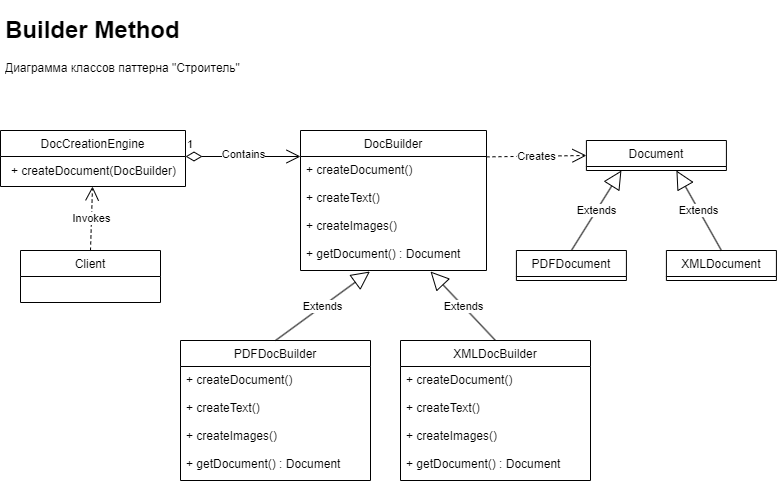

The diagram above was exported from draw.io. Its source (the exported page's mxGraphModel, read from the mxfile embedded in the PNG):
<mxGraphModel dx="1020" dy="504" grid="1" gridSize="10" guides="1" tooltips="1" connect="1" arrows="1" fold="1" page="1" pageScale="1" pageWidth="1169" pageHeight="827" math="0" shadow="0">
  <root>
    <mxCell id="0" />
    <mxCell id="1" parent="0" />
    <mxCell id="y2BS_3oHQd-WPR089kLP-18" value="&lt;h1&gt;Builder Method&lt;/h1&gt;&lt;p&gt;Диаграмма классов паттерна &quot;Строитель&quot;&lt;/p&gt;" style="text;html=1;strokeColor=none;fillColor=none;spacing=5;spacingTop=-20;whiteSpace=wrap;overflow=hidden;rounded=0;" parent="1" vertex="1">
      <mxGeometry x="90" y="70" width="290" height="70" as="geometry" />
    </mxCell>
    <mxCell id="y2BS_3oHQd-WPR089kLP-19" value="DocBuilder" style="swimlane;fontStyle=0;childLayout=stackLayout;horizontal=1;startSize=26;fillColor=none;horizontalStack=0;resizeParent=1;resizeParentMax=0;resizeLast=0;collapsible=1;marginBottom=0;" parent="1" vertex="1">
      <mxGeometry x="390" y="190" width="186" height="140" as="geometry" />
    </mxCell>
    <mxCell id="y2BS_3oHQd-WPR089kLP-20" value="+ createDocument()&#10;&#10;+ createText()&#10;&#10;+ createImages()&#10;&#10;+ getDocument() : Document" style="text;strokeColor=none;fillColor=none;align=left;verticalAlign=top;spacingLeft=4;spacingRight=4;overflow=hidden;rotatable=0;points=[[0,0.5],[1,0.5]];portConstraint=eastwest;" parent="y2BS_3oHQd-WPR089kLP-19" vertex="1">
      <mxGeometry y="26" width="186" height="114" as="geometry" />
    </mxCell>
    <mxCell id="y2BS_3oHQd-WPR089kLP-23" value="DocCreationEngine" style="swimlane;fontStyle=0;childLayout=stackLayout;horizontal=1;startSize=26;fillColor=none;horizontalStack=0;resizeParent=1;resizeParentMax=0;resizeLast=0;collapsible=1;marginBottom=0;" parent="1" vertex="1">
      <mxGeometry x="90" y="190" width="185" height="56" as="geometry" />
    </mxCell>
    <mxCell id="kYM57QxFmSWY3dQZql7I-1" value="+ createDocument(DocBuilder)" style="text;html=1;align=center;verticalAlign=middle;resizable=0;points=[];autosize=1;strokeColor=none;fillColor=none;" parent="y2BS_3oHQd-WPR089kLP-23" vertex="1">
      <mxGeometry y="26" width="185" height="30" as="geometry" />
    </mxCell>
    <mxCell id="y2BS_3oHQd-WPR089kLP-27" value="Client" style="swimlane;fontStyle=0;childLayout=stackLayout;horizontal=1;startSize=26;fillColor=none;horizontalStack=0;resizeParent=1;resizeParentMax=0;resizeLast=0;collapsible=1;marginBottom=0;" parent="1" vertex="1">
      <mxGeometry x="110" y="310" width="140" height="52" as="geometry" />
    </mxCell>
    <mxCell id="y2BS_3oHQd-WPR089kLP-37" value="PDFDocBuilder" style="swimlane;fontStyle=0;childLayout=stackLayout;horizontal=1;startSize=26;fillColor=none;horizontalStack=0;resizeParent=1;resizeParentMax=0;resizeLast=0;collapsible=1;marginBottom=0;" parent="1" vertex="1">
      <mxGeometry x="270" y="400" width="190" height="140" as="geometry" />
    </mxCell>
    <mxCell id="kYM57QxFmSWY3dQZql7I-4" value="+ createDocument()&#10;&#10;+ createText()&#10;&#10;+ createImages()&#10;&#10;+ getDocument() : Document" style="text;strokeColor=none;fillColor=none;align=left;verticalAlign=top;spacingLeft=4;spacingRight=4;overflow=hidden;rotatable=0;points=[[0,0.5],[1,0.5]];portConstraint=eastwest;" parent="y2BS_3oHQd-WPR089kLP-37" vertex="1">
      <mxGeometry y="26" width="190" height="114" as="geometry" />
    </mxCell>
    <mxCell id="y2BS_3oHQd-WPR089kLP-41" value="Extends" style="endArrow=block;endSize=16;endFill=0;html=1;rounded=0;exitX=0.5;exitY=0;exitDx=0;exitDy=0;entryX=0.373;entryY=1.009;entryDx=0;entryDy=0;entryPerimeter=0;" parent="1" source="y2BS_3oHQd-WPR089kLP-37" target="y2BS_3oHQd-WPR089kLP-20" edge="1">
      <mxGeometry width="160" relative="1" as="geometry">
        <mxPoint x="790" y="390" as="sourcePoint" />
        <mxPoint x="390" y="330" as="targetPoint" />
      </mxGeometry>
    </mxCell>
    <mxCell id="kYM57QxFmSWY3dQZql7I-3" value="Invokes" style="endArrow=open;endSize=12;dashed=1;html=1;rounded=0;exitX=0.5;exitY=0;exitDx=0;exitDy=0;" parent="1" source="y2BS_3oHQd-WPR089kLP-27" target="kYM57QxFmSWY3dQZql7I-1" edge="1">
      <mxGeometry width="160" relative="1" as="geometry">
        <mxPoint x="150" y="300" as="sourcePoint" />
        <mxPoint x="650" y="250" as="targetPoint" />
      </mxGeometry>
    </mxCell>
    <mxCell id="kYM57QxFmSWY3dQZql7I-5" value="XMLDocBuilder" style="swimlane;fontStyle=0;childLayout=stackLayout;horizontal=1;startSize=26;fillColor=none;horizontalStack=0;resizeParent=1;resizeParentMax=0;resizeLast=0;collapsible=1;marginBottom=0;" parent="1" vertex="1">
      <mxGeometry x="490" y="400" width="190" height="140" as="geometry" />
    </mxCell>
    <mxCell id="kYM57QxFmSWY3dQZql7I-6" value="+ createDocument()&#10;&#10;+ createText()&#10;&#10;+ createImages()&#10;&#10;+ getDocument() : Document" style="text;strokeColor=none;fillColor=none;align=left;verticalAlign=top;spacingLeft=4;spacingRight=4;overflow=hidden;rotatable=0;points=[[0,0.5],[1,0.5]];portConstraint=eastwest;" parent="kYM57QxFmSWY3dQZql7I-5" vertex="1">
      <mxGeometry y="26" width="190" height="114" as="geometry" />
    </mxCell>
    <mxCell id="kYM57QxFmSWY3dQZql7I-7" value="Extends" style="endArrow=block;endSize=16;endFill=0;html=1;rounded=0;exitX=0.5;exitY=0;exitDx=0;exitDy=0;entryX=0.699;entryY=1.009;entryDx=0;entryDy=0;entryPerimeter=0;" parent="1" source="kYM57QxFmSWY3dQZql7I-5" target="y2BS_3oHQd-WPR089kLP-20" edge="1">
      <mxGeometry width="160" relative="1" as="geometry">
        <mxPoint x="550" y="380" as="sourcePoint" />
        <mxPoint x="575" y="310" as="targetPoint" />
      </mxGeometry>
    </mxCell>
    <mxCell id="kYM57QxFmSWY3dQZql7I-16" value="1" style="endArrow=open;html=1;endSize=12;startArrow=diamondThin;startSize=14;startFill=0;edgeStyle=orthogonalEdgeStyle;align=left;verticalAlign=bottom;rounded=0;" parent="1" edge="1">
      <mxGeometry x="-1" y="3" relative="1" as="geometry">
        <mxPoint x="275" y="216" as="sourcePoint" />
        <mxPoint x="390" y="216" as="targetPoint" />
      </mxGeometry>
    </mxCell>
    <mxCell id="kYM57QxFmSWY3dQZql7I-17" value="Contains" style="edgeLabel;html=1;align=center;verticalAlign=middle;resizable=0;points=[];" parent="kYM57QxFmSWY3dQZql7I-16" vertex="1" connectable="0">
      <mxGeometry x="-0.0087" y="3" relative="1" as="geometry">
        <mxPoint as="offset" />
      </mxGeometry>
    </mxCell>
    <mxCell id="kYM57QxFmSWY3dQZql7I-20" value="Document" style="swimlane;fontStyle=0;childLayout=stackLayout;horizontal=1;startSize=26;fillColor=none;horizontalStack=0;resizeParent=1;resizeParentMax=0;resizeLast=0;collapsible=1;marginBottom=0;" parent="1" vertex="1">
      <mxGeometry x="675.91" y="200" width="140" height="30" as="geometry" />
    </mxCell>
    <mxCell id="kYM57QxFmSWY3dQZql7I-21" value="PDFDocument" style="swimlane;fontStyle=0;childLayout=stackLayout;horizontal=1;startSize=26;fillColor=none;horizontalStack=0;resizeParent=1;resizeParentMax=0;resizeLast=0;collapsible=1;marginBottom=0;" parent="1" vertex="1">
      <mxGeometry x="605.91" y="310" width="110" height="30" as="geometry" />
    </mxCell>
    <mxCell id="kYM57QxFmSWY3dQZql7I-22" value="XMLDocument" style="swimlane;fontStyle=0;childLayout=stackLayout;horizontal=1;startSize=26;fillColor=none;horizontalStack=0;resizeParent=1;resizeParentMax=0;resizeLast=0;collapsible=1;marginBottom=0;" parent="1" vertex="1">
      <mxGeometry x="755.91" y="310" width="110" height="30" as="geometry" />
    </mxCell>
    <mxCell id="kYM57QxFmSWY3dQZql7I-23" value="Extends" style="endArrow=block;endSize=16;endFill=0;html=1;rounded=0;exitX=0.5;exitY=0;exitDx=0;exitDy=0;entryX=0.25;entryY=1;entryDx=0;entryDy=0;" parent="1" source="kYM57QxFmSWY3dQZql7I-21" target="kYM57QxFmSWY3dQZql7I-20" edge="1">
      <mxGeometry width="160" relative="1" as="geometry">
        <mxPoint x="695.91" y="260" as="sourcePoint" />
        <mxPoint x="789.91" y="191" as="targetPoint" />
      </mxGeometry>
    </mxCell>
    <mxCell id="kYM57QxFmSWY3dQZql7I-24" value="Extends" style="endArrow=block;endSize=16;endFill=0;html=1;rounded=0;exitX=0.5;exitY=0;exitDx=0;exitDy=0;" parent="1" source="kYM57QxFmSWY3dQZql7I-22" edge="1">
      <mxGeometry width="160" relative="1" as="geometry">
        <mxPoint x="815.91" y="300" as="sourcePoint" />
        <mxPoint x="765.91" y="230" as="targetPoint" />
      </mxGeometry>
    </mxCell>
    <mxCell id="kYM57QxFmSWY3dQZql7I-25" value="Creates" style="endArrow=open;endSize=12;dashed=1;html=1;rounded=0;entryX=0;entryY=0.5;entryDx=0;entryDy=0;exitX=1.022;exitY=0.117;exitDx=0;exitDy=0;exitPerimeter=0;" parent="1" target="kYM57QxFmSWY3dQZql7I-20" edge="1">
      <mxGeometry width="160" relative="1" as="geometry">
        <mxPoint x="576.0020000000001" y="216.38" as="sourcePoint" />
        <mxPoint x="631.91" y="160" as="targetPoint" />
      </mxGeometry>
    </mxCell>
  </root>
</mxGraphModel>